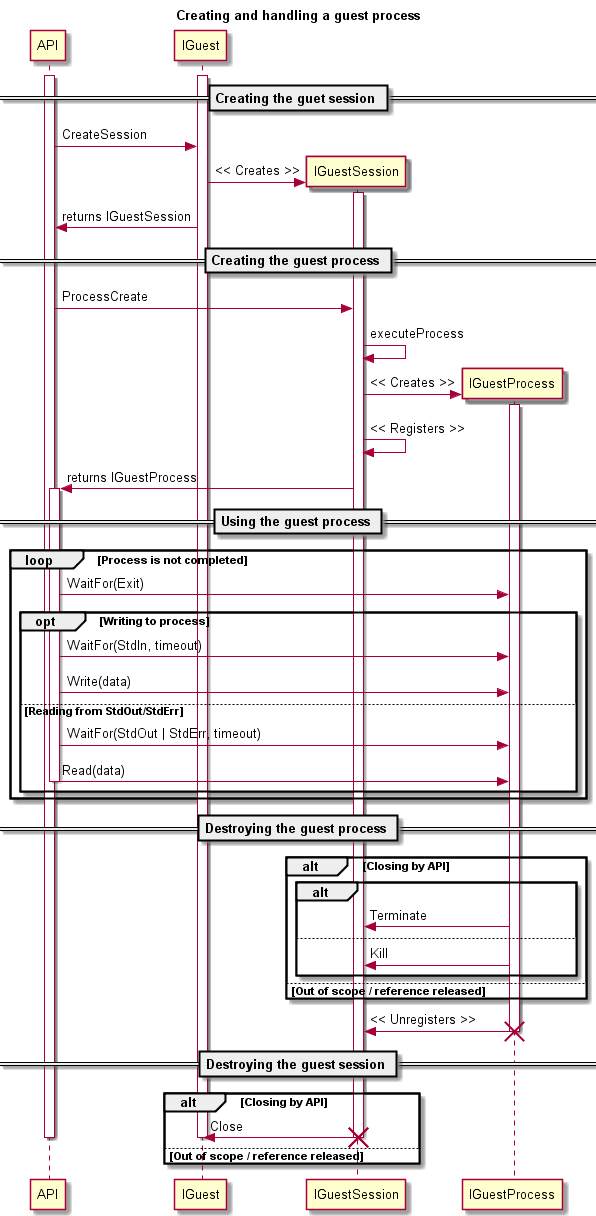

The diagram above was rendered by PlantUML. Its source (embedded in the PNG):
@startuml
title Creating and handling a guest process
== Creating the guet session ==
participant API
activate API
participant IGuest
activate IGuest
API -> IGuest : CreateSession
create IGuestSession
IGuest -> IGuestSession : << Creates >>
activate IGuestSession
IGuest -> API : returns IGuestSession
== Creating the guest process ==
API -> IGuestSession : ProcessCreate
IGuestSession -> IGuestSession : executeProcess
create IGuestProcess
IGuestSession -> IGuestProcess : << Creates >>
activate IGuestProcess
IGuestSession -> IGuestSession : << Registers >>
IGuestSession -> API : returns IGuestProcess
== Using the guest process ==
activate API
loop Process is not completed
    API -> IGuestProcess : WaitFor(Exit)
    opt Writing to process
        API -> IGuestProcess : WaitFor(StdIn, timeout)
        API -> IGuestProcess : Write(data)
    else Reading from StdOut/StdErr
        API -> IGuestProcess : WaitFor(StdOut | StdErr, timeout)
        API -> IGuestProcess : Read(data)
    end
end
deactivate API
== Destroying the guest process ==
alt Closing by API
    alt 
        IGuestProcess -> IGuestSession : Terminate
    else
        IGuestProcess -> IGuestSession : Kill
    end
else Out of scope / reference released
end
    IGuestProcess -> IGuestSession : << Unregisters >>
    destroy IGuestProcess
== Destroying the guest session ==
alt Closing by API
    IGuestSession -> IGuest : Close
    destroy IGuestSession
else Out of scope / reference released
    destroy IGuestSession
end
deactivate IGuest
deactivate API
@enduml